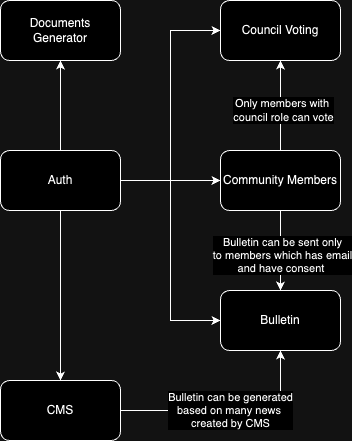

The diagram above was exported from draw.io. Its source (the exported page's mxGraphModel, read from the mxfile embedded in the PNG):
<mxGraphModel dx="1026" dy="565" grid="1" gridSize="10" guides="1" tooltips="1" connect="1" arrows="1" fold="1" page="1" pageScale="1" pageWidth="827" pageHeight="1169" math="0" shadow="0">
  <root>
    <mxCell id="WIyWlLk6GJQsqaUBKTNV-0" />
    <mxCell id="WIyWlLk6GJQsqaUBKTNV-1" parent="WIyWlLk6GJQsqaUBKTNV-0" />
    <mxCell id="HnpMmuLs4L-R6NWZxOnk-1" value="Documents Generator" style="rounded=1;whiteSpace=wrap;html=1;" parent="WIyWlLk6GJQsqaUBKTNV-1" vertex="1">
      <mxGeometry x="150" y="50" width="120" height="60" as="geometry" />
    </mxCell>
    <mxCell id="HnpMmuLs4L-R6NWZxOnk-2" value="Bulletin" style="rounded=1;whiteSpace=wrap;html=1;" parent="WIyWlLk6GJQsqaUBKTNV-1" vertex="1">
      <mxGeometry x="370" y="340" width="120" height="60" as="geometry" />
    </mxCell>
    <mxCell id="HnpMmuLs4L-R6NWZxOnk-3" value="Council Voting" style="rounded=1;whiteSpace=wrap;html=1;" parent="WIyWlLk6GJQsqaUBKTNV-1" vertex="1">
      <mxGeometry x="370" y="50" width="120" height="60" as="geometry" />
    </mxCell>
    <mxCell id="HnpMmuLs4L-R6NWZxOnk-9" style="edgeStyle=orthogonalEdgeStyle;rounded=0;orthogonalLoop=1;jettySize=auto;html=1;exitX=0.5;exitY=0;exitDx=0;exitDy=0;entryX=0.5;entryY=1;entryDx=0;entryDy=0;" parent="WIyWlLk6GJQsqaUBKTNV-1" source="HnpMmuLs4L-R6NWZxOnk-4" target="HnpMmuLs4L-R6NWZxOnk-3" edge="1">
      <mxGeometry relative="1" as="geometry" />
    </mxCell>
    <mxCell id="HnpMmuLs4L-R6NWZxOnk-10" value="Only members with&amp;nbsp;&lt;div&gt;council role can vote&lt;/div&gt;" style="edgeLabel;html=1;align=center;verticalAlign=middle;resizable=0;points=[];" parent="HnpMmuLs4L-R6NWZxOnk-9" vertex="1" connectable="0">
      <mxGeometry x="-0.096" y="-2" relative="1" as="geometry">
        <mxPoint as="offset" />
      </mxGeometry>
    </mxCell>
    <mxCell id="HnpMmuLs4L-R6NWZxOnk-11" style="edgeStyle=orthogonalEdgeStyle;rounded=0;orthogonalLoop=1;jettySize=auto;html=1;exitX=0.5;exitY=1;exitDx=0;exitDy=0;entryX=0.5;entryY=0;entryDx=0;entryDy=0;" parent="WIyWlLk6GJQsqaUBKTNV-1" source="HnpMmuLs4L-R6NWZxOnk-4" target="HnpMmuLs4L-R6NWZxOnk-2" edge="1">
      <mxGeometry relative="1" as="geometry" />
    </mxCell>
    <mxCell id="HnpMmuLs4L-R6NWZxOnk-12" value="Bulletin can be sent only&lt;div&gt;to members which has email&lt;/div&gt;&lt;div&gt;and have consent&amp;nbsp;&lt;/div&gt;" style="edgeLabel;html=1;align=center;verticalAlign=middle;resizable=0;points=[];" parent="HnpMmuLs4L-R6NWZxOnk-11" vertex="1" connectable="0">
      <mxGeometry x="0.1008" y="1" relative="1" as="geometry">
        <mxPoint as="offset" />
      </mxGeometry>
    </mxCell>
    <mxCell id="HnpMmuLs4L-R6NWZxOnk-4" value="Community Members" style="rounded=1;whiteSpace=wrap;html=1;" parent="WIyWlLk6GJQsqaUBKTNV-1" vertex="1">
      <mxGeometry x="370" y="200" width="120" height="60" as="geometry" />
    </mxCell>
    <mxCell id="HnpMmuLs4L-R6NWZxOnk-8" value="Bulletin can be generated&lt;div&gt;based on many news&amp;nbsp;&lt;/div&gt;&lt;div&gt;created by CMS&lt;/div&gt;" style="edgeStyle=orthogonalEdgeStyle;rounded=0;orthogonalLoop=1;jettySize=auto;html=1;exitX=1;exitY=0.5;exitDx=0;exitDy=0;entryX=0.5;entryY=1;entryDx=0;entryDy=0;" parent="WIyWlLk6GJQsqaUBKTNV-1" source="HnpMmuLs4L-R6NWZxOnk-5" target="HnpMmuLs4L-R6NWZxOnk-2" edge="1">
      <mxGeometry relative="1" as="geometry" />
    </mxCell>
    <mxCell id="HnpMmuLs4L-R6NWZxOnk-5" value="CMS" style="rounded=1;whiteSpace=wrap;html=1;" parent="WIyWlLk6GJQsqaUBKTNV-1" vertex="1">
      <mxGeometry x="150" y="430" width="120" height="60" as="geometry" />
    </mxCell>
    <mxCell id="u2_jNxYXuvz3ksQwGIl5-2" style="edgeStyle=orthogonalEdgeStyle;rounded=0;orthogonalLoop=1;jettySize=auto;html=1;exitX=0.5;exitY=0;exitDx=0;exitDy=0;entryX=0.5;entryY=1;entryDx=0;entryDy=0;" edge="1" parent="WIyWlLk6GJQsqaUBKTNV-1" source="u2_jNxYXuvz3ksQwGIl5-1" target="HnpMmuLs4L-R6NWZxOnk-1">
      <mxGeometry relative="1" as="geometry" />
    </mxCell>
    <mxCell id="u2_jNxYXuvz3ksQwGIl5-3" style="edgeStyle=orthogonalEdgeStyle;rounded=0;orthogonalLoop=1;jettySize=auto;html=1;exitX=0.5;exitY=1;exitDx=0;exitDy=0;entryX=0.5;entryY=0;entryDx=0;entryDy=0;" edge="1" parent="WIyWlLk6GJQsqaUBKTNV-1" source="u2_jNxYXuvz3ksQwGIl5-1" target="HnpMmuLs4L-R6NWZxOnk-5">
      <mxGeometry relative="1" as="geometry" />
    </mxCell>
    <mxCell id="u2_jNxYXuvz3ksQwGIl5-4" style="edgeStyle=orthogonalEdgeStyle;rounded=0;orthogonalLoop=1;jettySize=auto;html=1;exitX=1;exitY=0.5;exitDx=0;exitDy=0;entryX=0;entryY=0.5;entryDx=0;entryDy=0;" edge="1" parent="WIyWlLk6GJQsqaUBKTNV-1" source="u2_jNxYXuvz3ksQwGIl5-1" target="HnpMmuLs4L-R6NWZxOnk-3">
      <mxGeometry relative="1" as="geometry" />
    </mxCell>
    <mxCell id="u2_jNxYXuvz3ksQwGIl5-5" style="edgeStyle=orthogonalEdgeStyle;rounded=0;orthogonalLoop=1;jettySize=auto;html=1;exitX=1;exitY=0.5;exitDx=0;exitDy=0;entryX=0;entryY=0.5;entryDx=0;entryDy=0;" edge="1" parent="WIyWlLk6GJQsqaUBKTNV-1" source="u2_jNxYXuvz3ksQwGIl5-1" target="HnpMmuLs4L-R6NWZxOnk-4">
      <mxGeometry relative="1" as="geometry" />
    </mxCell>
    <mxCell id="u2_jNxYXuvz3ksQwGIl5-6" style="edgeStyle=orthogonalEdgeStyle;rounded=0;orthogonalLoop=1;jettySize=auto;html=1;exitX=1;exitY=0.5;exitDx=0;exitDy=0;entryX=0;entryY=0.5;entryDx=0;entryDy=0;" edge="1" parent="WIyWlLk6GJQsqaUBKTNV-1" source="u2_jNxYXuvz3ksQwGIl5-1" target="HnpMmuLs4L-R6NWZxOnk-2">
      <mxGeometry relative="1" as="geometry">
        <mxPoint x="290" y="310" as="targetPoint" />
      </mxGeometry>
    </mxCell>
    <mxCell id="u2_jNxYXuvz3ksQwGIl5-1" value="Auth" style="rounded=1;whiteSpace=wrap;html=1;" vertex="1" parent="WIyWlLk6GJQsqaUBKTNV-1">
      <mxGeometry x="150" y="200" width="120" height="60" as="geometry" />
    </mxCell>
  </root>
</mxGraphModel>